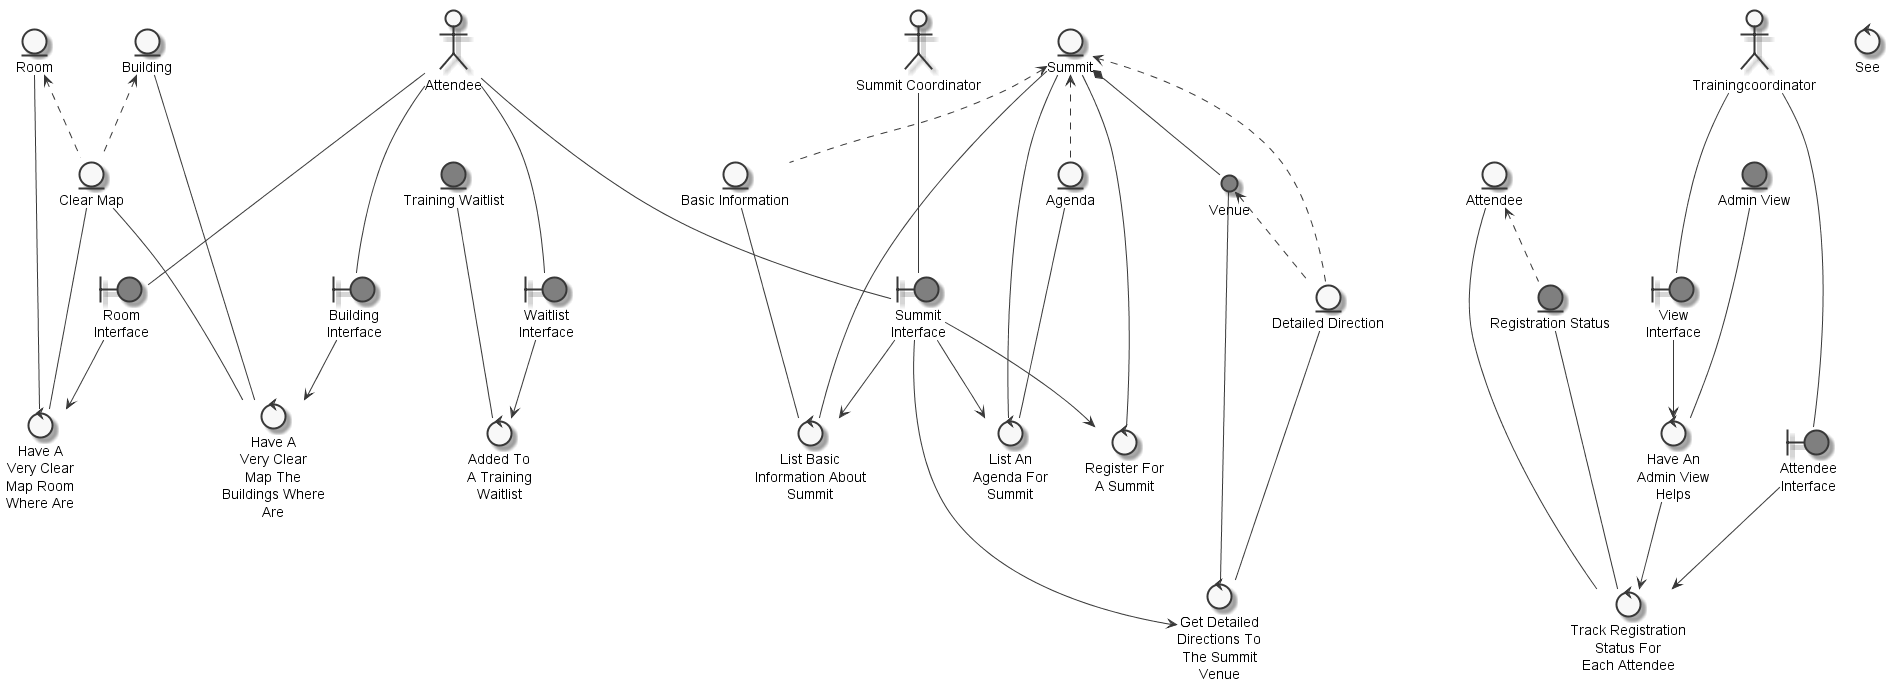

The diagram above was rendered by PlantUML. Its source (embedded in the PNG):
@startuml
	skinparam defaultTextAlignment center
	skinparam monochrome true

	entity "Building" as thingbuilding
	entity "Clear Map" as thingclearmap
	entity "Room" as thingroom
	entity "Attendee" as thingattendee
	entity "Registration Status" as thingregistrationstatus #grey
	entity "Admin View" as thingadminview #grey
	entity "Training Waitlist" as thingtrainingwaitlist #grey
	entity "Summit" as thingsummit
	entity "Detailed Direction" as thingdetaileddirection
	entity "Basic Information" as thingbasicinformation
	entity "Agenda" as thingagenda
	actor "Attendee" as actorattendee
	actor "Trainingcoordinator" as actortrainingcoordinator
	actor "Summit Coordinator" as actorsummitcoordinator
	circle "Venue" as thingvenue #grey
	boundary "Room\nInterface" as thingroominterface #grey
	boundary "Building\nInterface" as thingbuildinginterface #grey
	boundary "View\nInterface" as thingviewinterface #grey
	boundary "Attendee\nInterface" as thingattendeeinterface #grey
	boundary "Waitlist\nInterface" as thingwaitlistinterface #grey
	boundary "Summit\nInterface" as thingsummitinterface #grey
	control "Have A\nVery Clear\nMap Room\nWhere Are" as controlhaveclearmaproom
	control "Have A\nVery Clear\nMap The\nBuildings Where\nAre" as controlhaveclearmap
	control "Have An\nAdmin View\nHelps" as controlhaveadminview
	control "Track Registration\nStatus For\nEach Attendee" as controltrackregistrationstatusattendee
	control "Added To\nA Training\nWaitlist" as controladdtrainingwaitlist
	control "Register For\nA Summit" as controlregistersummit
	control "Get Detailed\nDirections To\nThe Summit\nVenue" as controlgetdetaileddirection
	control "See" as controlsee
	control "List Basic\nInformation About\nSummit" as controllistbasicinformation
	control "List An\nAgenda For\nSummit" as controllistagenda

	thingbuilding <.. thingclearmap
	thingroom <.. thingclearmap
	thingattendee <.. thingregistrationstatus
	thingvenue <.. thingdetaileddirection
	thingsummit <.. thingdetaileddirection
	thingsummit <.. thingbasicinformation
	thingsummit <.. thingagenda
	thingsummit *-- thingvenue
	actorattendee --- thingroominterface
	actorattendee --- thingbuildinginterface
	actortrainingcoordinator --- thingviewinterface
	actortrainingcoordinator --- thingattendeeinterface
	actorattendee --- thingwaitlistinterface
	actorattendee --- thingsummitinterface
	actorsummitcoordinator --- thingsummitinterface
	thingroom --- controlhaveclearmaproom
	thingroominterface --> controlhaveclearmaproom
	thingclearmap --- controlhaveclearmaproom
	thingclearmap --- controlhaveclearmap
	thingbuilding --- controlhaveclearmap
	thingbuildinginterface --> controlhaveclearmap
	thingadminview --- controlhaveadminview
	thingviewinterface --> controlhaveadminview
	controlhaveadminview --> controltrackregistrationstatusattendee
	thingregistrationstatus --- controltrackregistrationstatusattendee
	thingattendee --- controltrackregistrationstatusattendee
	thingattendeeinterface --> controltrackregistrationstatusattendee
	thingtrainingwaitlist --- controladdtrainingwaitlist
	thingwaitlistinterface --> controladdtrainingwaitlist
	thingsummit --- controlregistersummit
	thingsummitinterface --> controlregistersummit
	thingdetaileddirection --- controlgetdetaileddirection
	thingvenue --- controlgetdetaileddirection
	thingsummitinterface --> controlgetdetaileddirection
	thingbasicinformation --- controllistbasicinformation
	thingsummit --- controllistbasicinformation
	thingsummitinterface --> controllistbasicinformation
	thingagenda --- controllistagenda
	thingsummit --- controllistagenda
	thingsummitinterface --> controllistagenda

@enduml